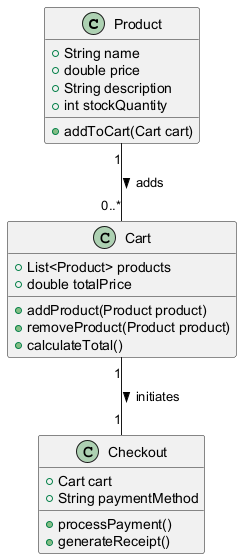

The diagram above was rendered by PlantUML. Its source (embedded in the PNG):
@startuml
class Product {
    +String name
    +double price
    +String description
    +int stockQuantity
    +addToCart(Cart cart)
}

class Cart {
    +List<Product> products
    +double totalPrice
    +addProduct(Product product)
    +removeProduct(Product product)
    +calculateTotal()
}

class Checkout {
    +Cart cart
    +String paymentMethod
    +processPayment()
    +generateReceipt()
}

Product "1" -- "0..*" Cart : adds >
Cart "1" -- "1" Checkout : initiates >
@enduml